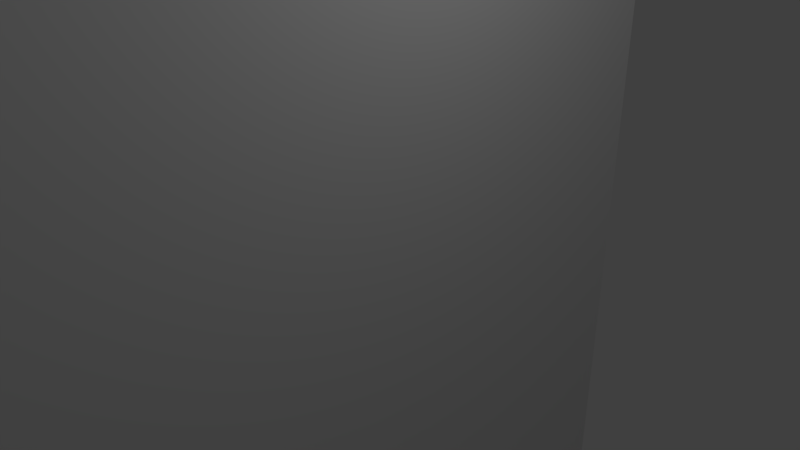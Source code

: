 # Source: leftWall.blend  (saved by Blender 2.79.0; exported with 4.5.12 LTS)
import bpy
from mathutils import Matrix  # noqa: F401  (used for matrix-valued properties, if any)

bpy.ops.wm.read_factory_settings(use_empty=True)
scene = bpy.context.scene
scene.name = 'Scene'

# ---- collections
col_collection_1 = bpy.data.collections.new('Collection 1'); scene.collection.children.link(col_collection_1)

# ---- materials (node trees are filled in below, after node groups)
mat_material = bpy.data.materials.new('Material')
mat_material.alpha_threshold = 0.0
mat_material.use_transparent_shadow = False
mat_material.roughness = 0.5
mat_material.line_color = (0.0, 0.0, 0.0, 1.0)

# ---- material node trees

# ---- world
world_world = bpy.data.worlds.new('World'); scene.world = world_world
world_world.color = (0.05088, 0.05088, 0.05088)
world_world.use_sun_shadow = False
world_world.sun_shadow_jitter_overblur = 0.0
world_world.cycles.sampling_method = 'MANUAL'

# ---- cameras
cam_camera = bpy.data.cameras.new('Camera')
cam_camera.clip_end = 100.0
cam_camera.lens = 35.0
cam_camera.sensor_width = 32.0
cam_camera.sensor_height = 18.0
cam_camera.ortho_scale = 7.314
cam_camera.dof.focus_distance = 0.0
cam_camera.dof.aperture_fstop = 128.0

# ---- lights
light_lamp = bpy.data.lights.new('Lamp', 'POINT')
light_lamp.transmission_factor = 0.0
light_lamp.cutoff_distance = 30.0
light_lamp.energy = 100.0
light_lamp.shadow_buffer_clip_start = 1.001
light_lamp.shadow_soft_size = 0.1
light_lamp.shadow_maximum_resolution = 0.006
light_lamp.use_absolute_resolution = True

# ---- meshes
me_cube = bpy.data.meshes.new('Cube')
me_cube.from_pydata([(1.0, 1.0, -1.0), (1.0, -1.0, -1.0), (-1.0, -1.0, -1.0), (-1.0, 1.0, -1.0), (1.0, 1.0, 1.0), (1.0, -1.0, 1.0), (-1.0, -1.0, 1.0), (-1.0, 1.0, 1.0)], [], [(0, 1, 2, 3), (4, 7, 6, 5), (0, 4, 5, 1), (1, 5, 6, 2), (2, 6, 7, 3), (4, 0, 3, 7)])
me_cube.materials.append(mat_material)
me_cube.use_remesh_preserve_volume = False
me_cube.use_remesh_preserve_attributes = False
me_cube.use_mirror_vertex_groups = False
me_cube.update()

# ---- objects
ob_cube = bpy.data.objects.new('Cube', me_cube)
ob_lamp = bpy.data.objects.new('Lamp', light_lamp)
ob_camera = bpy.data.objects.new('Camera', cam_camera)

# ---- transforms, parenting, visibility, modifiers, constraints
ob_cube.location = (0.0, 0.0, 0.0)
ob_cube.rotation_euler = (0.0, 0.0, 1.571)
ob_cube.scale = (5.0, 0.35, 17.5)
ob_cube.lock_rotations_4d = False
ob_cube.empty_display_type = 'ARROWS'
ob_cube.lineart.crease_threshold = 0.0
ob_lamp.location = (4.076, 1.005, 5.904)
ob_lamp.rotation_euler = (0.6503, 0.05522, 1.866)
ob_lamp.lock_rotations_4d = False
ob_lamp.empty_display_type = 'ARROWS'
ob_lamp.color = (0.0, 0.0, 0.0, 0.0)
ob_lamp.lineart.crease_threshold = 0.0
ob_camera.location = (7.481, -6.508, 5.344)
ob_camera.rotation_euler = (1.109, 0.0, 0.8149)
ob_camera.lock_rotations_4d = False
ob_camera.empty_display_type = 'ARROWS'
ob_camera.color = (0.0, 0.0, 0.0, 0.0)
ob_camera.display_type = 'WIRE'
ob_camera.lineart.crease_threshold = 0.0

# ---- collection membership
col_collection_1.objects.link(ob_cube)
col_collection_1.objects.link(ob_lamp)
col_collection_1.objects.link(ob_camera)

# ---- scene / render settings (as saved in the file)
scene.camera = ob_camera
scene.frame_start = 1; scene.frame_end = 250; scene.frame_set(1)
scene.render.engine = 'BLENDER_EEVEE_NEXT'
scene.render.resolution_percentage = 50
scene.render.dither_intensity = 0.0
scene.cycles.use_denoising = False
scene.cycles.samples = 128
scene.cycles.sampling_pattern = 'TABULATED_SOBOL'
scene.cycles.use_adaptive_sampling = False
scene.cycles.use_light_tree = False
scene.cycles.blur_glossy = 0.0
scene.cycles.sample_clamp_indirect = 0.0
scene.view_settings.view_transform = 'Standard'
bpy.context.view_layer.update()

